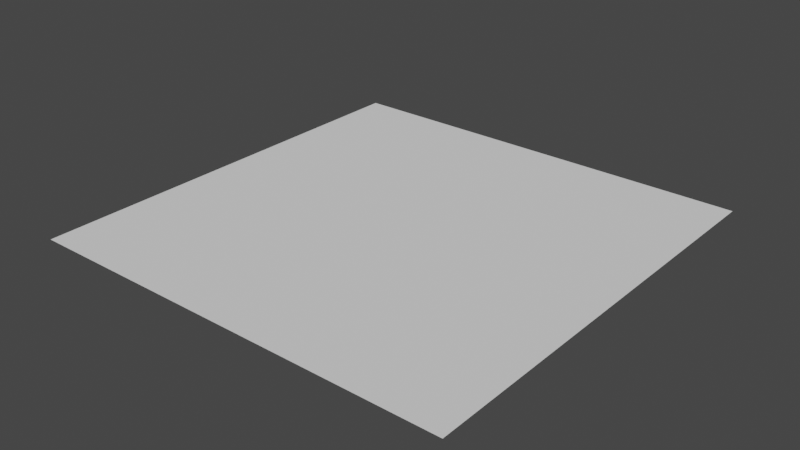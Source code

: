 # Source: edificio1.blend  (saved by Blender 3.1.7; exported with 4.5.12 LTS)
import bpy
from mathutils import Matrix  # noqa: F401  (used for matrix-valued properties, if any)

bpy.ops.wm.read_factory_settings(use_empty=True)
scene = bpy.context.scene
scene.name = 'Scene'

# ---- collections
col_collection = bpy.data.collections.new('Collection'); scene.collection.children.link(col_collection)

# ---- world
world_world = bpy.data.worlds.new('World'); scene.world = world_world
world_world.use_nodes = True; world_world.node_tree.nodes.clear()
_N = world_world.node_tree.nodes; _L = world_world.node_tree.links
n0 = _N.new('ShaderNodeOutputWorld'); n0.name = 'World Output'; n0.location = (300, 300)
n1 = _N.new('ShaderNodeBackground'); n1.name = 'Background'; n1.location = (10, 300)
n1.inputs[0].default_value = (0.05088, 0.05088, 0.05088, 1.0)
_L.new(n1.outputs[0], n0.inputs[0])
n0.is_active_output = True
world_world.color = (0.05088, 0.05088, 0.05088)
world_world.use_sun_shadow = False
world_world.sun_shadow_jitter_overblur = 0.0

# ---- meshes
me_plane_010 = bpy.data.meshes.new('Plane.010')
me_plane_010.from_pydata([(-1.0, -1.0, 0.0), (1.0, -1.0, 0.0), (-1.0, 1.0, 0.0), (1.0, 1.0, 0.0), (0.09106, -1.0, 0.0), (0.09106, 1.0, 0.0), (-0.09606, 1.0, 0.0), (-0.09606, -1.0, 0.0)], [], [(4, 1, 3, 5), (7, 4, 5, 6), (0, 7, 6, 2)])
_uv = me_plane_010.uv_layers.new(name='UVMap')
_uv.uv.foreach_set('vector', [0.5455, 0.0, 1.0, 0.0, 1.0, 1.0, 0.5455, 1.0, 0.452, 0.0, 0.5455, 0.0, 0.5455, 1.0, 0.452, 1.0, 0.0, 0.0, 0.452, 0.0, 0.452, 1.0, 0.0, 1.0])
me_plane_010.use_remesh_fix_poles = True
me_plane_010.use_remesh_preserve_attributes = False
me_plane_010.update()
me_plane_011 = bpy.data.meshes.new('Plane.011')
me_plane_011.from_pydata([(-1.0, -1.0, 0.0), (1.0, -1.0, 0.0), (-1.0, 1.0, 0.0), (1.0, 1.0, 0.0)], [], [(0, 1, 3, 2)])
_uv = me_plane_011.uv_layers.new(name='UVMap')
_uv.uv.foreach_set('vector', [0.0, 0.0, 1.0, 0.0, 1.0, 1.0, 0.0, 1.0])
me_plane_011.use_remesh_fix_poles = True
me_plane_011.use_remesh_preserve_attributes = False
me_plane_011.update()
me_plane_012 = bpy.data.meshes.new('Plane.012')
me_plane_012.from_pydata([(-1.0, -1.0, 0.0), (1.0, -1.0, 0.0), (-1.0, 1.0, 0.0), (1.0, 1.0, 0.0)], [], [(0, 1, 3, 2)])
_uv = me_plane_012.uv_layers.new(name='UVMap')
_uv.uv.foreach_set('vector', [0.0, 0.0, 1.0, 0.0, 1.0, 1.0, 0.0, 1.0])
me_plane_012.use_remesh_fix_poles = True
me_plane_012.use_remesh_preserve_attributes = False
me_plane_012.update()

# ---- objects
ob_plane = bpy.data.objects.new('Plane', me_plane_010)
ob_plane_001 = bpy.data.objects.new('Plane.001', me_plane_011)
ob_plane_002 = bpy.data.objects.new('Plane.002', me_plane_012)

# ---- transforms, parenting, visibility, modifiers, constraints
ob_plane.location = (0.0, 0.0, 0.0)
ob_plane.scale = (102.0, 112.0, 1.0)
ob_plane_001.location = (107.0, 0.0, 0.0)
ob_plane_001.scale = (5.0, 112.0, 1.0)
ob_plane_002.location = (-107.0, 0.0, 0.0)
ob_plane_002.scale = (5.0, 112.0, 1.0)

# ---- collection membership
col_collection.objects.link(ob_plane)
col_collection.objects.link(ob_plane_001)
col_collection.objects.link(ob_plane_002)

# ---- scene / render settings (as saved in the file)
scene.frame_start = 1; scene.frame_end = 250; scene.frame_set(1)
scene.render.engine = 'BLENDER_EEVEE_NEXT'
scene.cycles.sampling_pattern = 'TABULATED_SOBOL'
scene.cycles.use_light_tree = False
scene.view_settings.view_transform = 'Filmic'
bpy.context.view_layer.update()

# ---- added for rendering (the .blend has no active camera and no usable light): camera, sun
cam_auto = bpy.data.cameras.new('AutoCamera')
cam_auto.lens = 50.0
cam_auto.sensor_width = 36.0
cam_auto.clip_end = 5143.82
ob_auto_camera = bpy.data.objects.new('AutoCamera', cam_auto)
scene.collection.objects.link(ob_auto_camera)
ob_auto_camera.location = (293.096, -351.715, 234.477)
ob_auto_camera.rotation_euler = (1.09748, -7.21219e-08, 0.694738)
scene.camera = ob_auto_camera
light_auto_sun = bpy.data.lights.new('AutoSun', 'SUN')
light_auto_sun.energy = 3.0
light_auto_sun.angle = 0.0523599
ob_auto_sun = bpy.data.objects.new('AutoSun', light_auto_sun)
scene.collection.objects.link(ob_auto_sun)
ob_auto_sun.rotation_euler = (0.872665, 0.174533, 0.523599)
bpy.context.view_layer.update()
